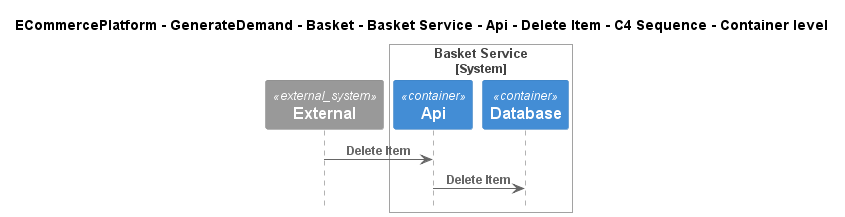

The diagram above was rendered by PlantUML. Its source (embedded in the PNG):
@startuml
!include ..\..\..\..\..\..\..\..\..\.c4s\C4_Sequence.puml

title ECommercePlatform - GenerateDemand - Basket - Basket Service - Api - Delete Item - C4 Sequence - Container level

System_Ext(C4InterFlow.SoftwareSystems.ExternalSystem, "External", "")

System_Boundary(ECommercePlatform.GenerateDemand.Basket.SoftwareSystems.BasketService, "Basket Service")
    Container(ECommercePlatform.GenerateDemand.Basket.SoftwareSystems.BasketService.Containers.Api, "Api", "", "")
    Container(ECommercePlatform.GenerateDemand.Basket.SoftwareSystems.BasketService.Containers.Database, "Database", "", "")
Boundary_End()

Rel(C4InterFlow.SoftwareSystems.ExternalSystem, ECommercePlatform.GenerateDemand.Basket.SoftwareSystems.BasketService.Containers.Api, "Delete Item")
Rel(ECommercePlatform.GenerateDemand.Basket.SoftwareSystems.BasketService.Containers.Api, ECommercePlatform.GenerateDemand.Basket.SoftwareSystems.BasketService.Containers.Database, "Delete Item")


@enduml